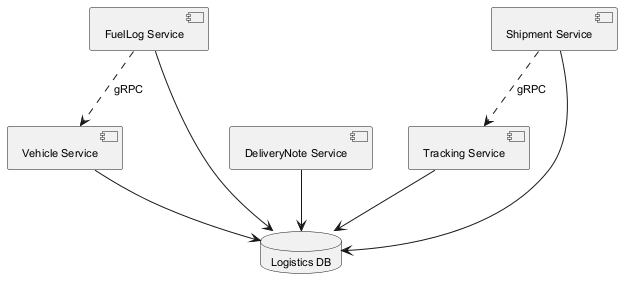

The diagram above was rendered by PlantUML. Its source (embedded in the PNG):
@startuml
skinparam backgroundColor #FFFFFF
skinparam classBackgroundColor #F1F8E9
skinparam classBorderColor #33691E
skinparam defaultFontSize 11
component "FuelLog Service" as C_FuelLogService
component "DeliveryNote Service" as C_DeliveryNoteService
component "Tracking Service" as C_TrackingService
component "Vehicle Service" as C_VehicleService
component "Shipment Service" as C_ShipmentService
database "Logistics DB" as DB_logistics
C_FuelLogService --> DB_logistics
C_DeliveryNoteService --> DB_logistics
C_TrackingService --> DB_logistics
C_VehicleService --> DB_logistics
C_ShipmentService --> DB_logistics
C_FuelLogService ..> C_VehicleService : gRPC
C_ShipmentService ..> C_TrackingService : gRPC
@enduml